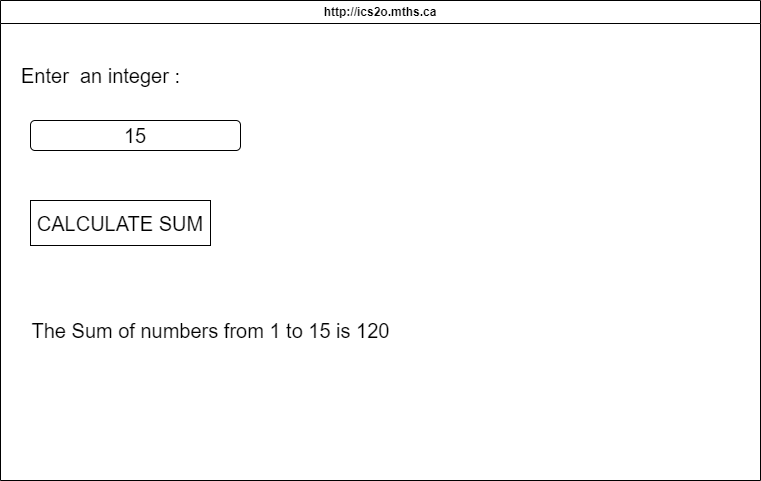

The diagram above was exported from draw.io. Its source (the exported page's mxGraphModel, read from the mxfile embedded in the PNG):
<mxGraphModel dx="1553" dy="596" grid="1" gridSize="10" guides="1" tooltips="1" connect="1" arrows="1" fold="1" page="1" pageScale="1" pageWidth="850" pageHeight="1100" math="0" shadow="0">
  <root>
    <mxCell id="0" />
    <mxCell id="1" parent="0" />
    <mxCell id="7" value="http://ics2o.mths.ca" style="swimlane;whiteSpace=wrap;html=1;" parent="1" vertex="1">
      <mxGeometry x="20" y="50" width="760" height="480" as="geometry" />
    </mxCell>
    <mxCell id="8" value="&lt;font style=&quot;font-size: 20px;&quot;&gt;Enter&amp;nbsp; an integer :&lt;/font&gt;" style="text;html=1;align=center;verticalAlign=middle;resizable=0;points=[];autosize=1;strokeColor=none;fillColor=none;" vertex="1" parent="7">
      <mxGeometry x="10" y="55" width="180" height="40" as="geometry" />
    </mxCell>
    <mxCell id="9" value="15" style="rounded=1;whiteSpace=wrap;html=1;fontSize=20;" vertex="1" parent="7">
      <mxGeometry x="30" y="120" width="210" height="30" as="geometry" />
    </mxCell>
    <mxCell id="10" value="CALCULATE SUM" style="rounded=0;whiteSpace=wrap;html=1;fontSize=20;" vertex="1" parent="7">
      <mxGeometry x="30" y="200" width="180" height="45" as="geometry" />
    </mxCell>
    <mxCell id="11" value="The Sum of numbers from 1 to 15 is 120" style="text;html=1;align=center;verticalAlign=middle;resizable=0;points=[];autosize=1;strokeColor=none;fillColor=none;fontSize=20;" vertex="1" parent="7">
      <mxGeometry x="20" y="310" width="380" height="40" as="geometry" />
    </mxCell>
  </root>
</mxGraphModel>